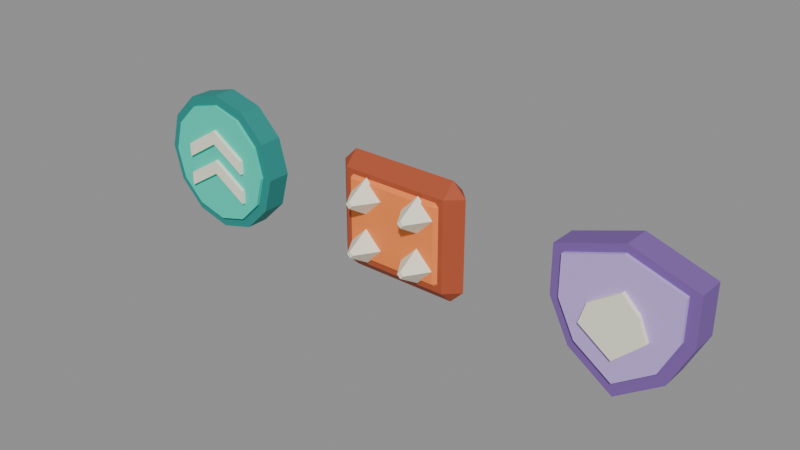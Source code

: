 # Source: Gadgets.blend  (saved by Blender 5.2.45; exported with 4.5.12 LTS)
import bpy
from mathutils import Matrix  # noqa: F401  (used for matrix-valued properties, if any)

bpy.ops.wm.read_factory_settings(use_empty=True)
scene = bpy.context.scene
scene.name = 'Scene'

# ---- materials (node trees are filled in below, after node groups)
mat_tailwind_deep_teal = bpy.data.materials.new('Tailwind Deep Teal')
mat_tailwind_deep_teal.diffuse_color = (0.014, 0.265, 0.24, 1.0)
mat_tailwind_aqua = bpy.data.materials.new('Tailwind Aqua')
mat_tailwind_aqua.diffuse_color = (0.026, 0.74, 0.55, 1.0)
mat_glider_cream = bpy.data.materials.new('Glider Cream')
mat_glider_cream.diffuse_color = (0.92, 0.92, 0.74, 1.0)
mat_bristle_clay = bpy.data.materials.new('Bristle Clay')
mat_bristle_clay.diffuse_color = (0.43, 0.078, 0.026, 1.0)
mat_bristle_coral = bpy.data.materials.new('Bristle Coral')
mat_bristle_coral.diffuse_color = (0.99, 0.25, 0.053, 1.0)
mat_shell_indigo = bpy.data.materials.new('Shell Indigo')
mat_shell_indigo.diffuse_color = (0.205, 0.102, 0.38, 1.0)
mat_shell_lavender = bpy.data.materials.new('Shell Lavender')
mat_shell_lavender.diffuse_color = (0.55, 0.4, 0.82, 1.0)

# ---- material node trees
mat_tailwind_deep_teal.use_nodes = True; mat_tailwind_deep_teal.node_tree.nodes.clear()
_N = mat_tailwind_deep_teal.node_tree.nodes; _L = mat_tailwind_deep_teal.node_tree.links
n0 = _N.new('ShaderNodeBsdfPrincipled'); n0.name = 'Principled BSDF'; n0.location = (-200, 100)
n0.inputs[0].default_value = (0.014, 0.265, 0.24, 1.0)
n0.inputs[2].default_value = 0.78
n0.inputs[10].default_value = 0.005
n1 = _N.new('ShaderNodeOutputMaterial'); n1.name = 'Material Output'; n1.location = (200, 100)
_L.new(n0.outputs[0], n1.inputs[0])
n1.is_active_output = True
mat_tailwind_aqua.use_nodes = True; mat_tailwind_aqua.node_tree.nodes.clear()
_N = mat_tailwind_aqua.node_tree.nodes; _L = mat_tailwind_aqua.node_tree.links
n0 = _N.new('ShaderNodeBsdfPrincipled'); n0.name = 'Principled BSDF'; n0.location = (-200, 100)
n0.inputs[0].default_value = (0.026, 0.74, 0.55, 1.0)
n0.inputs[2].default_value = 0.78
n0.inputs[10].default_value = 0.005
n1 = _N.new('ShaderNodeOutputMaterial'); n1.name = 'Material Output'; n1.location = (200, 100)
_L.new(n0.outputs[0], n1.inputs[0])
n1.is_active_output = True
mat_glider_cream.use_nodes = True; mat_glider_cream.node_tree.nodes.clear()
_N = mat_glider_cream.node_tree.nodes; _L = mat_glider_cream.node_tree.links
n0 = _N.new('ShaderNodeBsdfPrincipled'); n0.name = 'Principled BSDF'; n0.location = (-200, 100)
n0.inputs[0].default_value = (0.92, 0.92, 0.74, 1.0)
n0.inputs[2].default_value = 0.78
n0.inputs[10].default_value = 0.005
n1 = _N.new('ShaderNodeOutputMaterial'); n1.name = 'Material Output'; n1.location = (200, 100)
_L.new(n0.outputs[0], n1.inputs[0])
n1.is_active_output = True
mat_bristle_clay.use_nodes = True; mat_bristle_clay.node_tree.nodes.clear()
_N = mat_bristle_clay.node_tree.nodes; _L = mat_bristle_clay.node_tree.links
n0 = _N.new('ShaderNodeBsdfPrincipled'); n0.name = 'Principled BSDF'; n0.location = (-200, 100)
n0.inputs[0].default_value = (0.43, 0.078, 0.026, 1.0)
n0.inputs[2].default_value = 0.78
n0.inputs[10].default_value = 0.005
n1 = _N.new('ShaderNodeOutputMaterial'); n1.name = 'Material Output'; n1.location = (200, 100)
_L.new(n0.outputs[0], n1.inputs[0])
n1.is_active_output = True
mat_bristle_coral.use_nodes = True; mat_bristle_coral.node_tree.nodes.clear()
_N = mat_bristle_coral.node_tree.nodes; _L = mat_bristle_coral.node_tree.links
n0 = _N.new('ShaderNodeBsdfPrincipled'); n0.name = 'Principled BSDF'; n0.location = (-200, 100)
n0.inputs[0].default_value = (0.99, 0.25, 0.053, 1.0)
n0.inputs[2].default_value = 0.78
n0.inputs[10].default_value = 0.005
n1 = _N.new('ShaderNodeOutputMaterial'); n1.name = 'Material Output'; n1.location = (200, 100)
_L.new(n0.outputs[0], n1.inputs[0])
n1.is_active_output = True
mat_shell_indigo.use_nodes = True; mat_shell_indigo.node_tree.nodes.clear()
_N = mat_shell_indigo.node_tree.nodes; _L = mat_shell_indigo.node_tree.links
n0 = _N.new('ShaderNodeBsdfPrincipled'); n0.name = 'Principled BSDF'; n0.location = (-200, 100)
n0.inputs[0].default_value = (0.205, 0.102, 0.38, 1.0)
n0.inputs[2].default_value = 0.78
n0.inputs[10].default_value = 0.005
n1 = _N.new('ShaderNodeOutputMaterial'); n1.name = 'Material Output'; n1.location = (200, 100)
_L.new(n0.outputs[0], n1.inputs[0])
n1.is_active_output = True
mat_shell_lavender.use_nodes = True; mat_shell_lavender.node_tree.nodes.clear()
_N = mat_shell_lavender.node_tree.nodes; _L = mat_shell_lavender.node_tree.links
n0 = _N.new('ShaderNodeBsdfPrincipled'); n0.name = 'Principled BSDF'; n0.location = (-200, 100)
n0.inputs[0].default_value = (0.55, 0.4, 0.82, 1.0)
n0.inputs[2].default_value = 0.78
n0.inputs[10].default_value = 0.005
n1 = _N.new('ShaderNodeOutputMaterial'); n1.name = 'Material Output'; n1.location = (200, 100)
_L.new(n0.outputs[0], n1.inputs[0])
n1.is_active_output = True

# ---- meshes
me_tailwind_outer_ring = bpy.data.meshes.new('Tailwind Outer Ring')
me_tailwind_outer_ring.from_pydata([(0.39, -0.065, 0.0), (0.3377, -0.065, 0.195), (0.195, -0.065, 0.3377), (2.388e-17, -0.065, 0.39), (-0.195, -0.065, 0.3377), (-0.3377, -0.065, 0.195), (-0.39, -0.065, 4.776e-17), (-0.3377, -0.065, -0.195), (-0.195, -0.065, -0.3377), (-7.164e-17, -0.065, -0.39), (0.195, -0.065, -0.3377), (0.3377, -0.065, -0.195), (0.39, 0.065, 0.0), (0.3377, 0.065, 0.195), (0.195, 0.065, 0.3377), (2.388e-17, 0.065, 0.39), (-0.195, 0.065, 0.3377), (-0.3377, 0.065, 0.195), (-0.39, 0.065, 4.776e-17), (-0.3377, 0.065, -0.195), (-0.195, 0.065, -0.3377), (-7.164e-17, 0.065, -0.39), (0.195, 0.065, -0.3377), (0.3377, 0.065, -0.195), (0.335, -0.083, 0.0), (0.2901, -0.083, 0.1675), (0.1675, -0.083, 0.2901), (2.051e-17, -0.083, 0.335), (-0.1675, -0.083, 0.2901), (-0.2901, -0.083, 0.1675), (-0.335, -0.083, 4.103e-17), (-0.2901, -0.083, -0.1675), (-0.1675, -0.083, -0.2901), (-6.154e-17, -0.083, -0.335), (0.1675, -0.083, -0.2901), (0.2901, -0.083, -0.1675), (0.335, 0.083, 0.0), (0.2901, 0.083, 0.1675), (0.1675, 0.083, 0.2901), (2.051e-17, 0.083, 0.335), (-0.1675, 0.083, 0.2901), (-0.2901, 0.083, 0.1675), (-0.335, 0.083, 4.103e-17), (-0.2901, 0.083, -0.1675), (-0.1675, 0.083, -0.2901), (-6.154e-17, 0.083, -0.335), (0.1675, 0.083, -0.2901), (0.2901, 0.083, -0.1675), (-0.2, -0.104, -0.18), (0.0, -0.104, -0.055), (0.2, -0.104, -0.18), (0.2, -0.104, -0.103), (0.0, -0.104, 0.022), (-0.2, -0.104, -0.103), (-0.2, -0.08, -0.18), (0.0, -0.08, -0.055), (0.2, -0.08, -0.18), (0.2, -0.08, -0.103), (0.0, -0.08, 0.022), (-0.2, -0.08, -0.103), (-0.2, 0.08, -0.18), (0.0, 0.08, -0.055), (0.2, 0.08, -0.18), (0.2, 0.08, -0.103), (0.0, 0.08, 0.022), (-0.2, 0.08, -0.103), (-0.2, 0.104, -0.18), (0.0, 0.104, -0.055), (0.2, 0.104, -0.18), (0.2, 0.104, -0.103), (0.0, 0.104, 0.022), (-0.2, 0.104, -0.103), (-0.2, -0.104, -0.005), (0.0, -0.104, 0.12), (0.2, -0.104, -0.005), (0.2, -0.104, 0.072), (0.0, -0.104, 0.197), (-0.2, -0.104, 0.072), (-0.2, -0.08, -0.005), (0.0, -0.08, 0.12), (0.2, -0.08, -0.005), (0.2, -0.08, 0.072), (0.0, -0.08, 0.197), (-0.2, -0.08, 0.072), (-0.2, 0.08, -0.005), (0.0, 0.08, 0.12), (0.2, 0.08, -0.005), (0.2, 0.08, 0.072), (0.0, 0.08, 0.197), (-0.2, 0.08, 0.072), (-0.2, 0.104, -0.005), (0.0, 0.104, 0.12), (0.2, 0.104, -0.005), (0.2, 0.104, 0.072), (0.0, 0.104, 0.197), (-0.2, 0.104, 0.072)], [], [(0, 1, 2, 3, 4, 5, 6, 7, 8, 9, 10, 11), (23, 22, 21, 20, 19, 18, 17, 16, 15, 14, 13, 12), (1, 0, 12, 13), (2, 1, 13, 14), (3, 2, 14, 15), (4, 3, 15, 16), (5, 4, 16, 17), (6, 5, 17, 18), (7, 6, 18, 19), (8, 7, 19, 20), (9, 8, 20, 21), (10, 9, 21, 22), (11, 10, 22, 23), (0, 11, 23, 12), (24, 25, 26, 27, 28, 29, 30, 31, 32, 33, 34, 35), (47, 46, 45, 44, 43, 42, 41, 40, 39, 38, 37, 36), (25, 24, 36, 37), (26, 25, 37, 38), (27, 26, 38, 39), (28, 27, 39, 40), (29, 28, 40, 41), (30, 29, 41, 42), (31, 30, 42, 43), (32, 31, 43, 44), (33, 32, 44, 45), (34, 33, 45, 46), (35, 34, 46, 47), (24, 35, 47, 36), (48, 49, 50, 51, 52, 53), (59, 58, 57, 56, 55, 54), (49, 48, 54, 55), (50, 49, 55, 56), (51, 50, 56, 57), (52, 51, 57, 58), (53, 52, 58, 59), (48, 53, 59, 54), (60, 61, 62, 63, 64, 65), (71, 70, 69, 68, 67, 66), (61, 60, 66, 67), (62, 61, 67, 68), (63, 62, 68, 69), (64, 63, 69, 70), (65, 64, 70, 71), (60, 65, 71, 66), (72, 73, 74, 75, 76, 77), (83, 82, 81, 80, 79, 78), (73, 72, 78, 79), (74, 73, 79, 80), (75, 74, 80, 81), (76, 75, 81, 82), (77, 76, 82, 83), (72, 77, 83, 78), (84, 85, 86, 87, 88, 89), (95, 94, 93, 92, 91, 90), (85, 84, 90, 91), (86, 85, 91, 92), (87, 86, 92, 93), (88, 87, 93, 94), (89, 88, 94, 95), (84, 89, 95, 90)])
me_tailwind_outer_ring.polygons.foreach_set('material_index', [0, 0, 0, 0, 0, 0, 0, 0, 0, 0, 0, 0, 0, 0, 1, 1, 1, 1, 1, 1, 1, 1, 1, 1, 1, 1, 1, 1, 2, 2, 2, 2, 2, 2, 2, 2, 2, 2, 2, 2, 2, 2, 2, 2, 2, 2, 2, 2, 2, 2, 2, 2, 2, 2, 2, 2, 2, 2, 2, 2])
me_tailwind_outer_ring.materials.append(mat_tailwind_deep_teal)
me_tailwind_outer_ring.materials.append(mat_tailwind_aqua)
me_tailwind_outer_ring.materials.append(mat_glider_cream)
me_tailwind_outer_ring.update()
me_cube = bpy.data.meshes.new('Cube')
me_cube.from_pydata([(-0.3, -7.451e-09, -0.325), (-0.3, -0.075, -0.25), (-0.375, -7.451e-09, -0.25), (-0.3, -0.075, 0.25), (-0.3, -7.451e-09, 0.325), (-0.375, -1.49e-08, 0.25), (-0.3, 7.451e-09, -0.325), (-0.375, 1.49e-08, -0.25), (-0.3, 0.075, -0.25), (-0.3, 7.451e-09, 0.325), (-0.3, 0.075, 0.25), (-0.375, 7.451e-09, 0.25), (0.3, -7.451e-09, -0.325), (0.375, -1.49e-08, -0.25), (0.3, -0.075, -0.25), (0.3, -7.451e-09, 0.325), (0.3, -0.075, 0.25), (0.375, -7.451e-09, 0.25), (0.3, 7.451e-09, -0.325), (0.3, 0.075, -0.25), (0.375, 7.451e-09, -0.25), (0.3, 7.451e-09, 0.325), (0.375, 1.49e-08, 0.25), (0.3, 0.075, 0.25), (-0.255, -0.029, -0.27), (-0.255, -0.094, -0.205), (-0.32, -0.029, -0.205), (-0.255, -0.094, 0.205), (-0.255, -0.029, 0.27), (-0.32, -0.029, 0.205), (-0.255, 0.029, -0.27), (-0.32, 0.029, -0.205), (-0.255, 0.094, -0.205), (-0.255, 0.029, 0.27), (-0.255, 0.094, 0.205), (-0.32, 0.029, 0.205), (0.255, -0.029, -0.27), (0.32, -0.029, -0.205), (0.255, -0.094, -0.205), (0.255, -0.029, 0.27), (0.255, -0.094, 0.205), (0.32, -0.029, 0.205), (0.255, 0.029, -0.27), (0.255, 0.094, -0.205), (0.32, 0.029, -0.205), (0.255, 0.029, 0.27), (0.32, 0.029, 0.205), (0.255, 0.094, 0.205), (-0.16, -0.085, -0.035), (-0.16, -0.215, -0.116), (-0.06, -0.085, -0.135), (-0.141, -0.215, -0.135), (-0.16, -0.085, -0.235), (-0.16, -0.215, -0.154), (-0.26, -0.085, -0.135), (-0.179, -0.215, -0.135), (-0.16, -0.085, 0.235), (-0.16, -0.215, 0.154), (-0.06, -0.085, 0.135), (-0.141, -0.215, 0.135), (-0.16, -0.085, 0.035), (-0.16, -0.215, 0.116), (-0.26, -0.085, 0.135), (-0.179, -0.215, 0.135), (0.16, -0.085, -0.035), (0.16, -0.215, -0.116), (0.26, -0.085, -0.135), (0.179, -0.215, -0.135), (0.16, -0.085, -0.235), (0.16, -0.215, -0.154), (0.06, -0.085, -0.135), (0.141, -0.215, -0.135), (0.16, -0.085, 0.235), (0.16, -0.215, 0.154), (0.26, -0.085, 0.135), (0.179, -0.215, 0.135), (0.16, -0.085, 0.035), (0.16, -0.215, 0.116), (0.06, -0.085, 0.135), (0.141, -0.215, 0.135), (-0.16, 0.085, -0.235), (-0.16, 0.215, -0.154), (-0.06, 0.085, -0.135), (-0.141, 0.215, -0.135), (-0.16, 0.085, -0.035), (-0.16, 0.215, -0.116), (-0.26, 0.085, -0.135), (-0.179, 0.215, -0.135), (-0.16, 0.085, 0.035), (-0.16, 0.215, 0.116), (-0.06, 0.085, 0.135), (-0.141, 0.215, 0.135), (-0.16, 0.085, 0.235), (-0.16, 0.215, 0.154), (-0.26, 0.085, 0.135), (-0.179, 0.215, 0.135), (0.16, 0.085, -0.235), (0.16, 0.215, -0.154), (0.26, 0.085, -0.135), (0.179, 0.215, -0.135), (0.16, 0.085, -0.035), (0.16, 0.215, -0.116), (0.06, 0.085, -0.135), (0.141, 0.215, -0.135), (0.16, 0.085, 0.035), (0.16, 0.215, 0.116), (0.26, 0.085, 0.135), (0.179, 0.215, 0.135), (0.16, 0.085, 0.235), (0.16, 0.215, 0.154), (0.06, 0.085, 0.135), (0.141, 0.215, 0.135)], [], [(0, 1, 2), (3, 4, 5), (6, 7, 8), (9, 10, 11), (12, 13, 14), (15, 16, 17), (18, 19, 20), (21, 22, 23), (6, 0, 2, 7), (1, 3, 5, 2), (4, 9, 11, 5), (10, 8, 7, 11), (18, 6, 8, 19), (9, 21, 23, 10), (22, 20, 19, 23), (12, 18, 20, 13), (21, 15, 17, 22), (16, 14, 13, 17), (0, 12, 14, 1), (15, 4, 3, 16), (6, 18, 12, 0), (2, 5, 11, 7), (14, 16, 3, 1), (21, 9, 4, 15), (8, 10, 23, 19), (20, 22, 17, 13), (24, 25, 26), (27, 28, 29), (30, 31, 32), (33, 34, 35), (36, 37, 38), (39, 40, 41), (42, 43, 44), (45, 46, 47), (30, 24, 26, 31), (25, 27, 29, 26), (28, 33, 35, 29), (34, 32, 31, 35), (42, 30, 32, 43), (33, 45, 47, 34), (46, 44, 43, 47), (36, 42, 44, 37), (45, 39, 41, 46), (40, 38, 37, 41), (24, 36, 38, 25), (39, 28, 27, 40), (30, 42, 36, 24), (26, 29, 35, 31), (38, 40, 27, 25), (45, 33, 28, 39), (32, 34, 47, 43), (44, 46, 41, 37), (48, 49, 51, 50), (50, 51, 53, 52), (51, 49, 55, 53), (52, 53, 55, 54), (54, 55, 49, 48), (48, 50, 52, 54), (56, 57, 59, 58), (58, 59, 61, 60), (59, 57, 63, 61), (60, 61, 63, 62), (62, 63, 57, 56), (56, 58, 60, 62), (64, 65, 67, 66), (66, 67, 69, 68), (67, 65, 71, 69), (68, 69, 71, 70), (70, 71, 65, 64), (64, 66, 68, 70), (72, 73, 75, 74), (74, 75, 77, 76), (75, 73, 79, 77), (76, 77, 79, 78), (78, 79, 73, 72), (72, 74, 76, 78), (80, 81, 83, 82), (82, 83, 85, 84), (83, 81, 87, 85), (84, 85, 87, 86), (86, 87, 81, 80), (80, 82, 84, 86), (88, 89, 91, 90), (90, 91, 93, 92), (91, 89, 95, 93), (92, 93, 95, 94), (94, 95, 89, 88), (88, 90, 92, 94), (96, 97, 99, 98), (98, 99, 101, 100), (99, 97, 103, 101), (100, 101, 103, 102), (102, 103, 97, 96), (96, 98, 100, 102), (104, 105, 107, 106), (106, 107, 109, 108), (107, 105, 111, 109), (108, 109, 111, 110), (110, 111, 105, 104), (104, 106, 108, 110)])
me_cube.polygons.foreach_set('material_index', [0, 0, 0, 0, 0, 0, 0, 0, 0, 0, 0, 0, 0, 0, 0, 0, 0, 0, 0, 0, 0, 0, 0, 0, 0, 0, 1, 1, 1, 1, 1, 1, 1, 1, 1, 1, 1, 1, 1, 1, 1, 1, 1, 1, 1, 1, 1, 1, 1, 1, 1, 1, 2, 2, 2, 2, 2, 2, 2, 2, 2, 2, 2, 2, 2, 2, 2, 2, 2, 2, 2, 2, 2, 2, 2, 2, 2, 2, 2, 2, 2, 2, 2, 2, 2, 2, 2, 2, 2, 2, 2, 2, 2, 2, 2, 2, 2, 2, 2, 2])
_uv = me_cube.uv_layers.new(name='UVMap')
_uv.uv.foreach_set('vector', [0.15, 0.625, 0.15, 0.75, 0.125, 0.625, 0.5962, 0.0, 0.625, 0.125, 0.5962, 0.125, 0.15, 0.625, 0.125, 0.625, 0.15, 0.5, 0.625, 0.175, 0.5962, 0.2687, 0.5962, 0.125, 0.35, 0.625, 0.3966, 0.625, 0.3769, 0.7625, 0.6375, 0.7, 0.5962, 0.775, 0.5962, 0.6562, 0.35, 0.625, 0.3769, 0.4875, 0.3966, 0.625, 0.6375, 0.55, 0.5962, 0.5937, 0.5962, 0.475, 0.15, 0.625, 0.15, 0.625, 0.125, 0.625, 0.125, 0.625, 0.4038, 0.0, 0.5962, 0.0, 0.5962, 0.125, 0.4038, 0.125, 0.625, 0.125, 0.625, 0.175, 0.5962, 0.125, 0.5962, 0.125, 0.5962, 0.2687, 0.4038, 0.275, 0.4038, 0.125, 0.5962, 0.125, 0.35, 0.625, 0.15, 0.625, 0.15, 0.5, 0.3769, 0.4875, 0.625, 0.175, 0.6375, 0.55, 0.5962, 0.475, 0.5962, 0.2687, 0.5962, 0.5937, 0.3966, 0.625, 0.3769, 0.4875, 0.5962, 0.475, 0.35, 0.625, 0.35, 0.625, 0.3966, 0.625, 0.3966, 0.625, 0.6375, 0.55, 0.6375, 0.7, 0.5962, 0.6562, 0.5962, 0.5937, 0.5962, 0.775, 0.3769, 0.7625, 0.3966, 0.625, 0.5962, 0.6562, 0.15, 0.625, 0.35, 0.625, 0.3769, 0.7625, 0.15, 0.75, 0.6375, 0.7, 0.625, 0.975, 0.5962, 0.975, 0.5962, 0.775, 0.15, 0.625, 0.35, 0.625, 0.35, 0.625, 0.15, 0.625, 0.4038, 0.125, 0.5962, 0.125, 0.5962, 0.125, 0.4038, 0.125, 0.3769, 0.7625, 0.5962, 0.775, 0.5962, 0.975, 0.4038, 0.975, 0.6375, 0.55, 0.85, 0.625, 0.85, 0.625, 0.6375, 0.7, 0.4038, 0.275, 0.5962, 0.2687, 0.5962, 0.475, 0.3769, 0.4875, 0.3966, 0.625, 0.5962, 0.5937, 0.5962, 0.6562, 0.3966, 0.625, 0.1504, 0.6636, 0.1504, 0.75, 0.125, 0.6636, 0.5949, 0.0, 0.625, 0.08644, 0.5949, 0.08644, 0.1504, 0.5864, 0.125, 0.5864, 0.1504, 0.5, 0.625, 0.2008, 0.5949, 0.269, 0.5949, 0.1636, 0.3496, 0.6636, 0.3976, 0.6636, 0.3774, 0.7627, 0.6377, 0.7195, 0.5949, 0.7754, 0.5949, 0.6852, 0.3496, 0.5864, 0.3774, 0.4873, 0.3976, 0.5864, 0.6377, 0.5305, 0.5949, 0.5648, 0.5949, 0.4746, 0.1504, 0.5864, 0.1504, 0.6636, 0.125, 0.6636, 0.125, 0.5864, 0.4051, 0.0, 0.5949, 0.0, 0.5949, 0.08644, 0.4051, 0.08644, 0.625, 0.08644, 0.625, 0.2008, 0.5949, 0.1636, 0.5949, 0.08644, 0.5949, 0.269, 0.4051, 0.2754, 0.4051, 0.1636, 0.5949, 0.1636, 0.3496, 0.5864, 0.1504, 0.5864, 0.1504, 0.5, 0.3774, 0.4873, 0.625, 0.2008, 0.6377, 0.5305, 0.5949, 0.4746, 0.5949, 0.269, 0.5949, 0.5648, 0.3976, 0.5864, 0.3774, 0.4873, 0.5949, 0.4746, 0.3496, 0.6636, 0.3496, 0.5864, 0.3976, 0.5864, 0.3976, 0.6636, 0.6377, 0.5305, 0.6377, 0.7195, 0.5949, 0.6852, 0.5949, 0.5648, 0.5949, 0.7754, 0.3774, 0.7627, 0.3976, 0.6636, 0.5949, 0.6852, 0.1504, 0.6636, 0.3496, 0.6636, 0.3774, 0.7627, 0.1504, 0.75, 0.6377, 0.7195, 0.625, 0.9746, 0.5949, 0.9746, 0.5949, 0.7754, 0.1504, 0.5864, 0.3496, 0.5864, 0.3496, 0.6636, 0.1504, 0.6636, 0.4051, 0.08644, 0.5949, 0.08644, 0.5949, 0.1636, 0.4051, 0.1636, 0.3774, 0.7627, 0.5949, 0.7754, 0.5949, 0.9746, 0.4051, 0.9746, 0.6377, 0.5305, 0.8496, 0.5864, 0.8496, 0.6636, 0.6377, 0.7195, 0.4051, 0.2754, 0.5949, 0.269, 0.5949, 0.4746, 0.3774, 0.4873, 0.3976, 0.5864, 0.5949, 0.5648, 0.5949, 0.6852, 0.3976, 0.6636, 1.0, 0.5, 1.0, 1.0, 0.75, 1.0, 0.75, 0.5, 0.75, 0.5, 0.75, 1.0, 0.5, 1.0, 0.5, 0.5, 0.49, 0.25, 0.25, 0.49, 0.01, 0.25, 0.25, 0.01, 0.5, 0.5, 0.5, 1.0, 0.25, 1.0, 0.25, 0.5, 0.25, 0.5, 0.25, 1.0, 0.0, 1.0, 0.0, 0.5, 0.75, 0.49, 0.99, 0.25, 0.75, 0.01, 0.51, 0.25, 1.0, 0.5, 1.0, 1.0, 0.75, 1.0, 0.75, 0.5, 0.75, 0.5, 0.75, 1.0, 0.5, 1.0, 0.5, 0.5, 0.49, 0.25, 0.25, 0.49, 0.01, 0.25, 0.25, 0.01, 0.5, 0.5, 0.5, 1.0, 0.25, 1.0, 0.25, 0.5, 0.25, 0.5, 0.25, 1.0, 0.0, 1.0, 0.0, 0.5, 0.75, 0.49, 0.99, 0.25, 0.75, 0.01, 0.51, 0.25, 1.0, 0.5, 1.0, 1.0, 0.75, 1.0, 0.75, 0.5, 0.75, 0.5, 0.75, 1.0, 0.5, 1.0, 0.5, 0.5, 0.49, 0.25, 0.25, 0.49, 0.01, 0.25, 0.25, 0.01, 0.5, 0.5, 0.5, 1.0, 0.25, 1.0, 0.25, 0.5, 0.25, 0.5, 0.25, 1.0, 0.0, 1.0, 0.0, 0.5, 0.75, 0.49, 0.99, 0.25, 0.75, 0.01, 0.51, 0.25, 1.0, 0.5, 1.0, 1.0, 0.75, 1.0, 0.75, 0.5, 0.75, 0.5, 0.75, 1.0, 0.5, 1.0, 0.5, 0.5, 0.49, 0.25, 0.25, 0.49, 0.01, 0.25, 0.25, 0.01, 0.5, 0.5, 0.5, 1.0, 0.25, 1.0, 0.25, 0.5, 0.25, 0.5, 0.25, 1.0, 0.0, 1.0, 0.0, 0.5, 0.75, 0.49, 0.99, 0.25, 0.75, 0.01, 0.51, 0.25, 1.0, 0.5, 1.0, 1.0, 0.75, 1.0, 0.75, 0.5, 0.75, 0.5, 0.75, 1.0, 0.5, 1.0, 0.5, 0.5, 0.49, 0.25, 0.25, 0.49, 0.01, 0.25, 0.25, 0.01, 0.5, 0.5, 0.5, 1.0, 0.25, 1.0, 0.25, 0.5, 0.25, 0.5, 0.25, 1.0, 0.0, 1.0, 0.0, 0.5, 0.75, 0.49, 0.99, 0.25, 0.75, 0.01, 0.51, 0.25, 1.0, 0.5, 1.0, 1.0, 0.75, 1.0, 0.75, 0.5, 0.75, 0.5, 0.75, 1.0, 0.5, 1.0, 0.5, 0.5, 0.49, 0.25, 0.25, 0.49, 0.01, 0.25, 0.25, 0.01, 0.5, 0.5, 0.5, 1.0, 0.25, 1.0, 0.25, 0.5, 0.25, 0.5, 0.25, 1.0, 0.0, 1.0, 0.0, 0.5, 0.75, 0.49, 0.99, 0.25, 0.75, 0.01, 0.51, 0.25, 1.0, 0.5, 1.0, 1.0, 0.75, 1.0, 0.75, 0.5, 0.75, 0.5, 0.75, 1.0, 0.5, 1.0, 0.5, 0.5, 0.49, 0.25, 0.25, 0.49, 0.01, 0.25, 0.25, 0.01, 0.5, 0.5, 0.5, 1.0, 0.25, 1.0, 0.25, 0.5, 0.25, 0.5, 0.25, 1.0, 0.0, 1.0, 0.0, 0.5, 0.75, 0.49, 0.99, 0.25, 0.75, 0.01, 0.51, 0.25, 1.0, 0.5, 1.0, 1.0, 0.75, 1.0, 0.75, 0.5, 0.75, 0.5, 0.75, 1.0, 0.5, 1.0, 0.5, 0.5, 0.49, 0.25, 0.25, 0.49, 0.01, 0.25, 0.25, 0.01, 0.5, 0.5, 0.5, 1.0, 0.25, 1.0, 0.25, 0.5, 0.25, 0.5, 0.25, 1.0, 0.0, 1.0, 0.0, 0.5, 0.75, 0.49, 0.99, 0.25, 0.75, 0.01, 0.51, 0.25])
me_cube.materials.append(mat_bristle_clay)
me_cube.materials.append(mat_bristle_coral)
me_cube.materials.append(mat_glider_cream)
me_cube.update()
me_shell_film_edge = bpy.data.meshes.new('Shell Film Edge')
me_shell_film_edge.from_pydata([(0.0, -0.075, -0.41), (0.24, -0.075, -0.244), (0.35, -0.075, -0.022), (0.35, -0.075, 0.236), (0.0, -0.075, 0.351), (-0.35, -0.075, 0.236), (-0.35, -0.075, -0.022), (-0.24, -0.075, -0.244), (0.0, 0.075, -0.41), (0.24, 0.075, -0.244), (0.35, 0.075, -0.022), (0.35, 0.075, 0.236), (0.0, 0.075, 0.351), (-0.35, 0.075, 0.236), (-0.35, 0.075, -0.022), (-0.24, 0.075, -0.244), (0.0, -0.096, -0.3304), (0.2016, -0.096, -0.191), (0.294, -0.096, -0.00448), (0.294, -0.096, 0.2122), (0.0, -0.096, 0.3088), (-0.294, -0.096, 0.2122), (-0.294, -0.096, -0.00448), (-0.2016, -0.096, -0.191), (0.0, 0.096, -0.3304), (0.2016, 0.096, -0.191), (0.294, 0.096, -0.00448), (0.294, 0.096, 0.2122), (0.0, 0.096, 0.3088), (-0.294, 0.096, 0.2122), (-0.294, 0.096, -0.00448), (-0.2016, 0.096, -0.191), (0.0, -0.12, -0.2), (0.154, -0.12, -0.055), (0.106, -0.12, 0.06), (0.02, -0.12, 0.145), (-0.14, -0.12, 0.037), (-0.175, -0.12, -0.076), (0.0, -0.093, -0.2), (0.154, -0.093, -0.055), (0.106, -0.093, 0.06), (0.02, -0.093, 0.145), (-0.14, -0.093, 0.037), (-0.175, -0.093, -0.076), (0.0, 0.093, -0.2), (0.154, 0.093, -0.055), (0.106, 0.093, 0.06), (0.02, 0.093, 0.145), (-0.14, 0.093, 0.037), (-0.175, 0.093, -0.076), (0.0, 0.12, -0.2), (0.154, 0.12, -0.055), (0.106, 0.12, 0.06), (0.02, 0.12, 0.145), (-0.14, 0.12, 0.037), (-0.175, 0.12, -0.076)], [], [(0, 1, 2, 3, 4, 5, 6, 7), (15, 14, 13, 12, 11, 10, 9, 8), (1, 0, 8, 9), (2, 1, 9, 10), (3, 2, 10, 11), (4, 3, 11, 12), (5, 4, 12, 13), (6, 5, 13, 14), (7, 6, 14, 15), (0, 7, 15, 8), (16, 17, 18, 19, 20, 21, 22, 23), (31, 30, 29, 28, 27, 26, 25, 24), (17, 16, 24, 25), (18, 17, 25, 26), (19, 18, 26, 27), (20, 19, 27, 28), (21, 20, 28, 29), (22, 21, 29, 30), (23, 22, 30, 31), (16, 23, 31, 24), (32, 33, 34, 35, 36, 37), (43, 42, 41, 40, 39, 38), (33, 32, 38, 39), (34, 33, 39, 40), (35, 34, 40, 41), (36, 35, 41, 42), (37, 36, 42, 43), (32, 37, 43, 38), (44, 45, 46, 47, 48, 49), (55, 54, 53, 52, 51, 50), (45, 44, 50, 51), (46, 45, 51, 52), (47, 46, 52, 53), (48, 47, 53, 54), (49, 48, 54, 55), (44, 49, 55, 50)])
me_shell_film_edge.polygons.foreach_set('material_index', [0, 0, 0, 0, 0, 0, 0, 0, 0, 0, 1, 1, 1, 1, 1, 1, 1, 1, 1, 1, 2, 2, 2, 2, 2, 2, 2, 2, 2, 2, 2, 2, 2, 2, 2, 2])
me_shell_film_edge.materials.append(mat_shell_indigo)
me_shell_film_edge.materials.append(mat_shell_lavender)
me_shell_film_edge.materials.append(mat_glider_cream)
me_shell_film_edge.update()

# ---- objects
ob_pickuptailwind = bpy.data.objects.new('PickupTailwind', me_tailwind_outer_ring)
ob_pickupbristlepad = bpy.data.objects.new('PickupBristlePad', me_cube)
ob_pickupshellfilm = bpy.data.objects.new('PickupShellFilm', me_shell_film_edge)

# ---- transforms, parenting, visibility, modifiers, constraints
ob_pickuptailwind.location = (0.0, 0.0, 0.0)
ob_pickupbristlepad.location = (1.25, 0.0, 0.0)
ob_pickupshellfilm.location = (2.5, 0.0, 0.0)

# ---- collection membership
scene.collection.objects.link(ob_pickuptailwind)
scene.collection.objects.link(ob_pickupbristlepad)
scene.collection.objects.link(ob_pickupshellfilm)

# ---- scene / render settings (as saved in the file)
scene.frame_start = 1; scene.frame_end = 250; scene.frame_set(1)
scene.render.engine = 'BLENDER_EEVEE_NEXT'
scene.render.bake_bias = 0.0
scene.render.bake_samples = 0
scene.render.compositor_device = 'GPU'
scene.eevee.use_volume_custom_range = False
scene.eevee.fast_gi_thickness_near = 0.1
scene.eevee.fast_gi_thickness_far = 0.0
scene.eevee.ray_tracing_options.screen_trace_thickness = 0.1
bpy.context.view_layer.update()

# ---- added for rendering (the .blend has no active camera and no usable light): camera, sun + grey world if the file has none
cam_auto = bpy.data.cameras.new('AutoCamera')
cam_auto.lens = 50.0
cam_auto.sensor_width = 36.0
cam_auto.clip_end = 1000.0
ob_auto_camera = bpy.data.objects.new('AutoCamera', cam_auto)
scene.collection.objects.link(ob_auto_camera)
ob_auto_camera.location = (4.34328, -3.73594, 2.48062)
ob_auto_camera.rotation_euler = (1.09748, -7.21219e-08, 0.694738)
scene.camera = ob_auto_camera
light_auto_sun = bpy.data.lights.new('AutoSun', 'SUN')
light_auto_sun.energy = 3.0
light_auto_sun.angle = 0.0523599
ob_auto_sun = bpy.data.objects.new('AutoSun', light_auto_sun)
scene.collection.objects.link(ob_auto_sun)
ob_auto_sun.rotation_euler = (0.872665, 0.174533, 0.523599)
if scene.world is None:
    world_auto = bpy.data.worlds.new('AutoWorld')
    world_auto.color = (0.3, 0.3, 0.3)
    scene.world = world_auto
bpy.context.view_layer.update()
